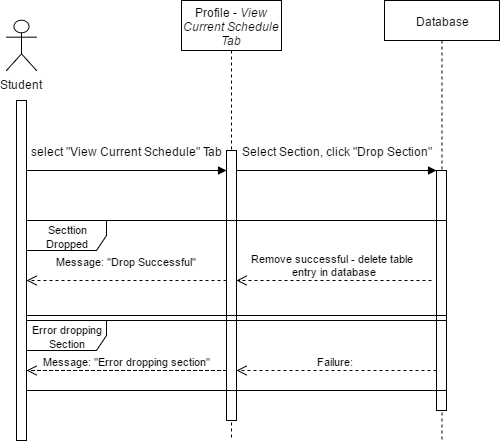

The diagram above was exported from draw.io. Its source (the exported page's mxGraphModel, read from the mxfile embedded in the PNG):
<mxGraphModel dx="852" dy="426" grid="1" gridSize="10" guides="1" tooltips="1" connect="1" arrows="1" fold="1" page="1" pageScale="1" pageWidth="850" pageHeight="1100" background="#ffffff" math="0" shadow="0">
  <root>
    <mxCell id="0" />
    <mxCell id="1" parent="0" />
    <mxCell id="402a7a2f73ec6f11-2" value="&lt;div&gt;Profile - &lt;i&gt;View Current Schedule Tab&lt;/i&gt;&lt;/div&gt;" style="shape=umlLifeline;perimeter=lifelinePerimeter;whiteSpace=wrap;html=1;container=1;collapsible=0;recursiveResize=0;outlineConnect=0;size=50;" vertex="1" parent="1">
      <mxGeometry x="295" y="120" width="100" height="440" as="geometry" />
    </mxCell>
    <mxCell id="402a7a2f73ec6f11-3" value="Database" style="shape=umlLifeline;perimeter=lifelinePerimeter;whiteSpace=wrap;html=1;container=1;collapsible=0;recursiveResize=0;outlineConnect=0;" vertex="1" parent="1">
      <mxGeometry x="498" y="120" width="115" height="440" as="geometry" />
    </mxCell>
    <mxCell id="402a7a2f73ec6f11-5" value="" style="html=1;points=[];perimeter=orthogonalPerimeter;" vertex="1" parent="1">
      <mxGeometry x="130" y="220" width="10" height="340" as="geometry" />
    </mxCell>
    <mxCell id="402a7a2f73ec6f11-7" value="" style="html=1;points=[];perimeter=orthogonalPerimeter;" vertex="1" parent="1">
      <mxGeometry x="340" y="270" width="10" height="270" as="geometry" />
    </mxCell>
    <mxCell id="402a7a2f73ec6f11-8" value="" style="html=1;verticalAlign=bottom;endArrow=block;" edge="1" parent="1">
      <mxGeometry x="200" y="10" width="80" as="geometry">
        <mxPoint x="350" y="290" as="sourcePoint" />
        <mxPoint x="550" y="290" as="targetPoint" />
        <mxPoint x="300" y="40" as="offset" />
      </mxGeometry>
    </mxCell>
    <mxCell id="402a7a2f73ec6f11-9" value="Select Section, click &quot;Drop Section&quot;" style="text;html=1;resizable=0;points=[];align=center;verticalAlign=middle;labelBackgroundColor=none;" vertex="1" connectable="0" parent="402a7a2f73ec6f11-8">
      <mxGeometry relative="1" as="geometry">
        <mxPoint y="-20" as="offset" />
      </mxGeometry>
    </mxCell>
    <mxCell id="402a7a2f73ec6f11-10" value="" style="html=1;points=[];perimeter=orthogonalPerimeter;" vertex="1" parent="1">
      <mxGeometry x="550" y="290" width="10" height="240" as="geometry" />
    </mxCell>
    <mxCell id="402a7a2f73ec6f11-11" value="&lt;div&gt;Student&lt;/div&gt;" style="shape=umlActor;verticalLabelPosition=bottom;labelBackgroundColor=#ffffff;verticalAlign=top;html=1;" vertex="1" parent="1">
      <mxGeometry x="120" y="140" width="30" height="50" as="geometry" />
    </mxCell>
    <mxCell id="402a7a2f73ec6f11-12" value="Remove successful - delete table&amp;nbsp;&lt;div&gt;entry in database&lt;/div&gt;" style="html=1;verticalAlign=bottom;endArrow=open;dashed=1;endSize=8;" edge="1" parent="1">
      <mxGeometry x="350" y="400" as="geometry">
        <mxPoint x="545" y="400" as="sourcePoint" />
        <mxPoint x="350" y="400" as="targetPoint" />
      </mxGeometry>
    </mxCell>
    <mxCell id="402a7a2f73ec6f11-13" value="Failure:&amp;nbsp;" style="html=1;verticalAlign=bottom;endArrow=open;dashed=1;endSize=8;" edge="1" parent="1">
      <mxGeometry x="350" y="490" as="geometry">
        <mxPoint x="550" y="490" as="sourcePoint" />
        <mxPoint x="350" y="490" as="targetPoint" />
      </mxGeometry>
    </mxCell>
    <mxCell id="402a7a2f73ec6f11-14" value="Message: &quot;Error dropping section&quot;" style="html=1;verticalAlign=bottom;endArrow=open;dashed=1;endSize=8;" edge="1" parent="1">
      <mxGeometry as="geometry">
        <mxPoint x="340" y="490" as="sourcePoint" />
        <mxPoint x="140" y="490" as="targetPoint" />
        <Array as="points">
          <mxPoint x="240" y="490" />
        </Array>
        <mxPoint as="offset" />
      </mxGeometry>
    </mxCell>
    <mxCell id="402a7a2f73ec6f11-18" value="&lt;span style=&quot;font-size: 11px&quot;&gt;Secttion Dropped&lt;/span&gt;" style="shape=umlFrame;whiteSpace=wrap;html=1;width=80;height=30;" vertex="1" parent="1">
      <mxGeometry x="140" y="340" width="420" height="95" as="geometry" />
    </mxCell>
    <mxCell id="402a7a2f73ec6f11-19" value="&lt;font style=&quot;font-size: 11px&quot;&gt;Error dropping Section&lt;/font&gt;" style="shape=umlFrame;whiteSpace=wrap;html=1;width=80;height=30;" vertex="1" parent="1">
      <mxGeometry x="140" y="440" width="420" height="70" as="geometry" />
    </mxCell>
    <mxCell id="402a7a2f73ec6f11-20" value="Message: &quot;Drop Successful&quot;" style="html=1;verticalAlign=bottom;endArrow=open;dashed=1;endSize=8;" edge="1" parent="1">
      <mxGeometry as="geometry">
        <mxPoint x="340" y="400" as="sourcePoint" />
        <mxPoint x="140" y="400" as="targetPoint" />
        <mxPoint y="-10" as="offset" />
      </mxGeometry>
    </mxCell>
    <mxCell id="402a7a2f73ec6f11-22" value="" style="html=1;verticalAlign=bottom;endArrow=block;" edge="1" parent="1">
      <mxGeometry x="-10" y="10" width="80" as="geometry">
        <mxPoint x="140" y="290" as="sourcePoint" />
        <mxPoint x="340" y="290" as="targetPoint" />
        <mxPoint x="300" y="40" as="offset" />
      </mxGeometry>
    </mxCell>
    <mxCell id="402a7a2f73ec6f11-23" value="select &quot;View Current Schedule&quot; Tab" style="text;html=1;resizable=0;points=[];align=center;verticalAlign=middle;labelBackgroundColor=none;" vertex="1" connectable="0" parent="402a7a2f73ec6f11-22">
      <mxGeometry relative="1" as="geometry">
        <mxPoint y="-20" as="offset" />
      </mxGeometry>
    </mxCell>
  </root>
</mxGraphModel>